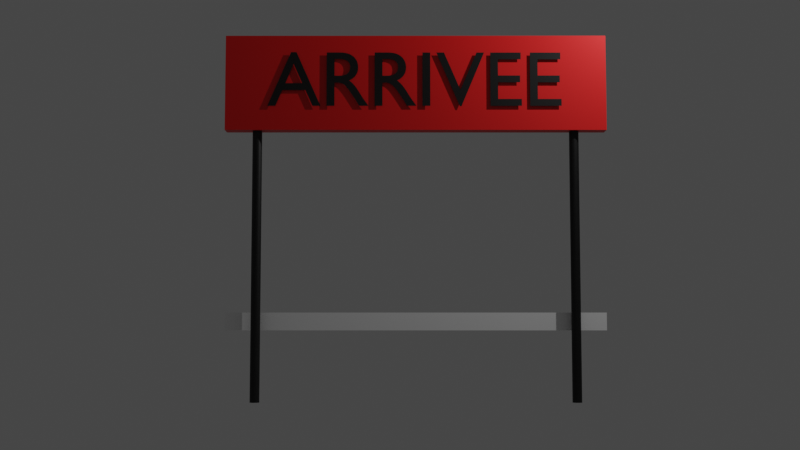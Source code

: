 # Source: banderole_arrivee.blend  (saved by Blender 2.82.7; exported with 4.5.12 LTS)
import bpy
from mathutils import Matrix  # noqa: F401  (used for matrix-valued properties, if any)

bpy.ops.wm.read_factory_settings(use_empty=True)
scene = bpy.context.scene
scene.name = 'Scene'

# ---- collections
col_collection = bpy.data.collections.new('Collection'); scene.collection.children.link(col_collection)

# ---- materials (node trees are filled in below, after node groups)
mat_material_003 = bpy.data.materials.new('Material.003')
mat_material_004 = bpy.data.materials.new('Material.004')
mat_material_005 = bpy.data.materials.new('Material.005')
mat_material_001 = bpy.data.materials.new('Material.001')
mat_material_007 = bpy.data.materials.new('Material.007')

# ---- material node trees
mat_material_003.use_nodes = True; mat_material_003.node_tree.nodes.clear()
_N = mat_material_003.node_tree.nodes; _L = mat_material_003.node_tree.links
n0 = _N.new('ShaderNodeOutputMaterial'); n0.name = 'Material Output'; n0.location = (300, 300)
n1 = _N.new('ShaderNodeBsdfPrincipled'); n1.name = 'Principled BSDF'; n1.location = (10, 300)
n1.distribution = 'GGX'
n1.subsurface_method = 'BURLEY'
n1.inputs[0].default_value = (0.002897, 0.002897, 0.002897, 1.0)
n1.inputs[3].default_value = 1.45
n1.inputs[27].default_value = (0.0, 0.0, 0.0, 1.0)
n1.inputs[28].default_value = 1.0
_L.new(n1.outputs[0], n0.inputs[0])
n0.is_active_output = True
mat_material_004.use_nodes = True; mat_material_004.node_tree.nodes.clear()
_N = mat_material_004.node_tree.nodes; _L = mat_material_004.node_tree.links
n0 = _N.new('ShaderNodeOutputMaterial'); n0.name = 'Material Output'; n0.location = (300, 300)
n1 = _N.new('ShaderNodeBsdfPrincipled'); n1.name = 'Principled BSDF'; n1.location = (10, 300)
n1.distribution = 'GGX'
n1.subsurface_method = 'BURLEY'
n1.inputs[0].default_value = (0.0, 0.0, 0.0, 1.0)
n1.inputs[3].default_value = 1.45
n1.inputs[27].default_value = (0.0, 0.0, 0.0, 1.0)
n1.inputs[28].default_value = 1.0
_L.new(n1.outputs[0], n0.inputs[0])
n0.is_active_output = True
mat_material_005.use_nodes = True; mat_material_005.node_tree.nodes.clear()
_N = mat_material_005.node_tree.nodes; _L = mat_material_005.node_tree.links
n0 = _N.new('ShaderNodeOutputMaterial'); n0.name = 'Material Output'; n0.location = (300, 300)
n1 = _N.new('ShaderNodeBsdfPrincipled'); n1.name = 'Principled BSDF'; n1.location = (10, 300)
n1.distribution = 'GGX'
n1.subsurface_method = 'BURLEY'
n1.inputs[0].default_value = (1.0, 1.0, 1.0, 1.0)
n1.inputs[3].default_value = 1.45
n1.inputs[27].default_value = (0.0, 0.0, 0.0, 1.0)
n1.inputs[28].default_value = 1.0
_L.new(n1.outputs[0], n0.inputs[0])
n0.is_active_output = True
mat_material_001.use_nodes = True; mat_material_001.node_tree.nodes.clear()
_N = mat_material_001.node_tree.nodes; _L = mat_material_001.node_tree.links
n0 = _N.new('ShaderNodeOutputMaterial'); n0.name = 'Material Output'; n0.location = (300, 300)
n1 = _N.new('ShaderNodeBsdfPrincipled'); n1.name = 'Principled BSDF'; n1.location = (10, 300)
n1.distribution = 'GGX'
n1.subsurface_method = 'BURLEY'
n1.inputs[0].default_value = (0.8, 0.003367, 0.003, 1.0)
n1.inputs[3].default_value = 1.45
n1.inputs[27].default_value = (0.0, 0.0, 0.0, 1.0)
n1.inputs[28].default_value = 1.0
_L.new(n1.outputs[0], n0.inputs[0])
n0.is_active_output = True
mat_material_007.use_nodes = True; mat_material_007.node_tree.nodes.clear()
_N = mat_material_007.node_tree.nodes; _L = mat_material_007.node_tree.links
n0 = _N.new('ShaderNodeOutputMaterial'); n0.name = 'Material Output'; n0.location = (300, 300)
n1 = _N.new('ShaderNodeBsdfPrincipled'); n1.name = 'Principled BSDF'; n1.location = (10, 300)
n1.distribution = 'GGX'
n1.subsurface_method = 'BURLEY'
n1.inputs[0].default_value = (1.0, 1.0, 1.0, 1.0)
n1.inputs[3].default_value = 1.45
n1.inputs[27].default_value = (0.0, 0.0, 0.0, 1.0)
n1.inputs[28].default_value = 1.0
_L.new(n1.outputs[0], n0.inputs[0])
n0.is_active_output = True

# ---- world
world_world = bpy.data.worlds.new('World'); scene.world = world_world
world_world.use_nodes = True; world_world.node_tree.nodes.clear()
_N = world_world.node_tree.nodes; _L = world_world.node_tree.links
n0 = _N.new('ShaderNodeOutputWorld'); n0.name = 'World Output'; n0.location = (300, 300)
n1 = _N.new('ShaderNodeBackground'); n1.name = 'Background'; n1.location = (10, 300)
n1.inputs[0].default_value = (0.05088, 0.05088, 0.05088, 1.0)
_L.new(n1.outputs[0], n0.inputs[0])
n0.is_active_output = True
world_world.color = (0.05088, 0.05088, 0.05088)
world_world.use_sun_shadow = False
world_world.sun_shadow_jitter_overblur = 0.0

# ---- cameras
cam_camera = bpy.data.cameras.new('Camera')
cam_camera.clip_end = 100.0
cam_camera.ortho_scale = 7.314

# ---- lights
light_light = bpy.data.lights.new('Light', 'POINT')
light_light.transmission_factor = 0.0
light_light.energy = 1e+04
light_light.shadow_soft_size = 0.1
light_light.shadow_maximum_resolution = 0.006
light_light.use_absolute_resolution = True

# ---- meshes
me_cylinder_001 = bpy.data.meshes.new('Cylinder.001')
me_cylinder_001.from_pydata([(0.0, 0.3, -5.0), (0.0, 0.3, 5.0), (0.05853, 0.2942, -5.0), (0.05853, 0.2942, 5.0), (0.1148, 0.2772, -5.0), (0.1148, 0.2772, 5.0), (0.1667, 0.2494, -5.0), (0.1667, 0.2494, 5.0), (0.2121, 0.2121, -5.0), (0.2121, 0.2121, 5.0), (0.2494, 0.1667, -5.0), (0.2494, 0.1667, 5.0), (0.2772, 0.1148, -5.0), (0.2772, 0.1148, 5.0), (0.2942, 0.05853, -5.0), (0.2942, 0.05853, 5.0), (0.3, 2.265e-08, -5.0), (0.3, 2.265e-08, 5.0), (0.2942, -0.05853, -5.0), (0.2942, -0.05853, 5.0), (0.2772, -0.1148, -5.0), (0.2772, -0.1148, 5.0), (0.2494, -0.1667, -5.0), (0.2494, -0.1667, 5.0), (0.2121, -0.2121, -5.0), (0.2121, -0.2121, 5.0), (0.1667, -0.2494, -5.0), (0.1667, -0.2494, 5.0), (0.1148, -0.2772, -5.0), (0.1148, -0.2772, 5.0), (0.05853, -0.2942, -5.0), (0.05853, -0.2942, 5.0), (-9.775e-08, -0.3, -5.0), (-9.775e-08, -0.3, 5.0), (-0.05853, -0.2942, -5.0), (-0.05853, -0.2942, 5.0), (-0.1148, -0.2772, -5.0), (-0.1148, -0.2772, 5.0), (-0.1667, -0.2494, -5.0), (-0.1667, -0.2494, 5.0), (-0.2121, -0.2121, -5.0), (-0.2121, -0.2121, 5.0), (-0.2494, -0.1667, -5.0), (-0.2494, -0.1667, 5.0), (-0.2772, -0.1148, -5.0), (-0.2772, -0.1148, 5.0), (-0.2942, -0.05853, -5.0), (-0.2942, -0.05853, 5.0), (-0.3, 2.897e-07, -5.0), (-0.3, 2.897e-07, 5.0), (-0.2942, 0.05853, -5.0), (-0.2942, 0.05853, 5.0), (-0.2772, 0.1148, -5.0), (-0.2772, 0.1148, 5.0), (-0.2494, 0.1667, -5.0), (-0.2494, 0.1667, 5.0), (-0.2121, 0.2121, -5.0), (-0.2121, 0.2121, 5.0), (-0.1667, 0.2494, -5.0), (-0.1667, 0.2494, 5.0), (-0.1148, 0.2772, -5.0), (-0.1148, 0.2772, 5.0), (-0.05853, 0.2942, -5.0), (-0.05853, 0.2942, 5.0), (0.0, -19.7, -5.0), (0.0, -19.7, 5.0), (0.05853, -19.71, -5.0), (0.05853, -19.71, 5.0), (0.1148, -19.72, -5.0), (0.1148, -19.72, 5.0), (0.1667, -19.75, -5.0), (0.1667, -19.75, 5.0), (0.2121, -19.79, -5.0), (0.2121, -19.79, 5.0), (0.2494, -19.83, -5.0), (0.2494, -19.83, 5.0), (0.2772, -19.89, -5.0), (0.2772, -19.89, 5.0), (0.2942, -19.94, -5.0), (0.2942, -19.94, 5.0), (0.3, -20.0, -5.0), (0.3, -20.0, 5.0), (0.2942, -20.06, -5.0), (0.2942, -20.06, 5.0), (0.2772, -20.11, -5.0), (0.2772, -20.11, 5.0), (0.2494, -20.17, -5.0), (0.2494, -20.17, 5.0), (0.2121, -20.21, -5.0), (0.2121, -20.21, 5.0), (0.1667, -20.25, -5.0), (0.1667, -20.25, 5.0), (0.1148, -20.28, -5.0), (0.1148, -20.28, 5.0), (0.05853, -20.29, -5.0), (0.05853, -20.29, 5.0), (-9.775e-08, -20.3, -5.0), (-9.775e-08, -20.3, 5.0), (-0.05853, -20.29, -5.0), (-0.05853, -20.29, 5.0), (-0.1148, -20.28, -5.0), (-0.1148, -20.28, 5.0), (-0.1667, -20.25, -5.0), (-0.1667, -20.25, 5.0), (-0.2121, -20.21, -5.0), (-0.2121, -20.21, 5.0), (-0.2494, -20.17, -5.0), (-0.2494, -20.17, 5.0), (-0.2772, -20.11, -5.0), (-0.2772, -20.11, 5.0), (-0.2942, -20.06, -5.0), (-0.2942, -20.06, 5.0), (-0.3, -20.0, -5.0), (-0.3, -20.0, 5.0), (-0.2942, -19.94, -5.0), (-0.2942, -19.94, 5.0), (-0.2772, -19.89, -5.0), (-0.2772, -19.89, 5.0), (-0.2494, -19.83, -5.0), (-0.2494, -19.83, 5.0), (-0.2121, -19.79, -5.0), (-0.2121, -19.79, 5.0), (-0.1667, -19.75, -5.0), (-0.1667, -19.75, 5.0), (-0.1148, -19.72, -5.0), (-0.1148, -19.72, 5.0), (-0.05853, -19.71, -5.0), (-0.05853, -19.71, 5.0), (0.5, -22.0, -2.778), (0.5, -22.0, -2.222), (0.5, 2.0, -2.778), (0.5, 2.0, -2.222), (0.5, -22.0, 6.504), (0.5, -22.0, 3.496), (0.5, 2.0, 6.504), (0.5, 2.0, 3.496), (-0.5, -22.0, 6.504), (-0.5, -22.0, 3.496), (-0.5, 2.0, 6.504), (-0.5, 2.0, 3.496), (0.6, -0.8675, 5.955), (0.6, -2.802, 5.955), (0.6, -2.802, 4.25), (0.6, -0.8225, 4.25), (0.6, -0.8225, 4.47), (0.6, -2.312, 4.47), (0.6, -2.312, 5.0), (0.6, -0.9175, 5.0), (0.6, -0.9175, 5.22), (0.6, -2.312, 5.22), (0.6, -2.312, 5.735), (0.6, -0.8675, 5.735), (0.6, -3.367, 5.955), (0.6, -5.302, 5.955), (0.6, -5.302, 4.25), (0.6, -3.322, 4.25), (0.6, -3.322, 4.47), (0.6, -4.812, 4.47), (0.6, -4.812, 5.0), (0.6, -3.417, 5.0), (0.6, -3.417, 5.22), (0.6, -4.812, 5.22), (0.6, -4.812, 5.735), (0.6, -3.367, 5.735), (0.6, -5.677, 5.955), (0.6, -6.162, 5.955), (0.6, -7.182, 4.757), (0.6, -8.207, 5.955), (0.6, -8.697, 5.955), (0.6, -7.222, 4.235), (0.6, -7.122, 4.235), (0.6, -9.077, 5.955), (0.6, -9.567, 5.955), (0.6, -9.567, 4.25), (0.6, -9.077, 4.25), (0.6, -12.58, 5.955), (0.6, -12.58, 4.25), (0.6, -12.09, 4.25), (0.6, -12.09, 4.99), (0.6, -11.89, 4.99), (0.6, -11.83, 4.989), (0.6, -11.76, 4.985), (0.6, -11.7, 4.978), (0.6, -11.64, 4.967), (0.6, -11.58, 4.95), (0.6, -11.51, 4.926), (0.6, -11.44, 4.896), (0.6, -11.36, 4.857), (0.6, -11.28, 4.809), (0.6, -11.19, 4.75), (0.6, -11.09, 4.681), (0.6, -10.98, 4.6), (0.6, -10.53, 4.25), (0.6, -9.948, 4.25), (0.6, -10.0, 4.289), (0.6, -10.05, 4.323), (0.6, -10.1, 4.355), (0.6, -10.14, 4.384), (0.6, -10.18, 4.41), (0.6, -10.21, 4.436), (0.6, -10.25, 4.46), (0.6, -10.28, 4.484), (0.6, -10.31, 4.508), (0.6, -10.34, 4.533), (0.6, -10.38, 4.559), (0.6, -10.41, 4.587), (0.6, -10.48, 4.639), (0.6, -10.54, 4.689), (0.6, -10.6, 4.737), (0.6, -10.66, 4.782), (0.6, -10.71, 4.824), (0.6, -10.77, 4.865), (0.6, -10.83, 4.903), (0.6, -10.9, 4.939), (0.6, -10.96, 4.973), (0.6, -11.03, 5.004), (0.6, -11.1, 5.033), (0.6, -11.17, 5.06), (0.6, -11.08, 5.08), (0.6, -11.0, 5.102), (0.6, -10.93, 5.128), (0.6, -10.86, 5.157), (0.6, -10.8, 5.188), (0.6, -10.75, 5.222), (0.6, -10.71, 5.258), (0.6, -10.67, 5.298), (0.6, -10.64, 5.339), (0.6, -10.62, 5.383), (0.6, -10.61, 5.429), (0.6, -10.6, 5.477), (0.6, -10.61, 5.549), (0.6, -10.64, 5.615), (0.6, -10.68, 5.677), (0.6, -10.74, 5.732), (0.6, -10.81, 5.783), (0.6, -10.9, 5.827), (0.6, -11.01, 5.865), (0.6, -11.13, 5.897), (0.6, -11.26, 5.922), (0.6, -11.4, 5.94), (0.6, -11.56, 5.951), (0.6, -11.72, 5.955), (0.6, -12.09, 5.745), (0.6, -11.78, 5.745), (0.6, -11.66, 5.743), (0.6, -11.56, 5.737), (0.6, -11.47, 5.727), (0.6, -11.39, 5.714), (0.6, -11.32, 5.697), (0.6, -11.27, 5.676), (0.6, -11.22, 5.652), (0.6, -11.18, 5.625), (0.6, -11.15, 5.595), (0.6, -11.13, 5.562), (0.6, -11.11, 5.526), (0.6, -11.11, 5.487), (0.6, -11.11, 5.452), (0.6, -11.12, 5.417), (0.6, -11.14, 5.384), (0.6, -11.16, 5.352), (0.6, -11.2, 5.323), (0.6, -11.24, 5.295), (0.6, -11.3, 5.271), (0.6, -11.37, 5.25), (0.6, -11.45, 5.233), (0.6, -11.55, 5.221), (0.6, -11.65, 5.213), (0.6, -11.78, 5.21), (0.6, -12.09, 5.21), (0.6, -15.6, 5.955), (0.6, -15.6, 4.25), (0.6, -15.11, 4.25), (0.6, -15.11, 4.99), (0.6, -14.91, 4.99), (0.6, -14.85, 4.989), (0.6, -14.78, 4.985), (0.6, -14.72, 4.978), (0.6, -14.66, 4.967), (0.6, -14.6, 4.95), (0.6, -14.53, 4.926), (0.6, -14.46, 4.896), (0.6, -14.38, 4.857), (0.6, -14.3, 4.809), (0.6, -14.21, 4.75), (0.6, -14.11, 4.681), (0.6, -14.0, 4.6), (0.6, -13.55, 4.25), (0.6, -12.97, 4.25), (0.6, -13.02, 4.289), (0.6, -13.07, 4.323), (0.6, -13.12, 4.355), (0.6, -13.16, 4.384), (0.6, -13.2, 4.41), (0.6, -13.23, 4.436), (0.6, -13.27, 4.46), (0.6, -13.3, 4.484), (0.6, -13.33, 4.508), (0.6, -13.36, 4.533), (0.6, -13.4, 4.559), (0.6, -13.43, 4.587), (0.6, -13.5, 4.639), (0.6, -13.56, 4.689), (0.6, -13.62, 4.737), (0.6, -13.68, 4.782), (0.6, -13.73, 4.824), (0.6, -13.79, 4.865), (0.6, -13.85, 4.903), (0.6, -13.92, 4.939), (0.6, -13.98, 4.973), (0.6, -14.05, 5.004), (0.6, -14.12, 5.033), (0.6, -14.19, 5.06), (0.6, -14.1, 5.08), (0.6, -14.02, 5.102), (0.6, -13.95, 5.128), (0.6, -13.88, 5.157), (0.6, -13.82, 5.188), (0.6, -13.77, 5.222), (0.6, -13.73, 5.258), (0.6, -13.69, 5.298), (0.6, -13.66, 5.339), (0.6, -13.64, 5.383), (0.6, -13.63, 5.429), (0.6, -13.62, 5.477), (0.6, -13.63, 5.549), (0.6, -13.66, 5.615), (0.6, -13.7, 5.677), (0.6, -13.76, 5.732), (0.6, -13.83, 5.783), (0.6, -13.92, 5.827), (0.6, -14.03, 5.865), (0.6, -14.15, 5.897), (0.6, -14.28, 5.922), (0.6, -14.42, 5.94), (0.6, -14.58, 5.951), (0.6, -14.74, 5.955), (0.6, -15.11, 5.745), (0.6, -14.8, 5.745), (0.6, -14.68, 5.743), (0.6, -14.58, 5.737), (0.6, -14.49, 5.727), (0.6, -14.41, 5.714), (0.6, -14.34, 5.697), (0.6, -14.29, 5.676), (0.6, -14.24, 5.652), (0.6, -14.2, 5.625), (0.6, -14.17, 5.595), (0.6, -14.15, 5.562), (0.6, -14.13, 5.526), (0.6, -14.13, 5.487), (0.6, -14.13, 5.452), (0.6, -14.14, 5.417), (0.6, -14.16, 5.384), (0.6, -14.18, 5.352), (0.6, -14.22, 5.323), (0.6, -14.26, 5.295), (0.6, -14.32, 5.271), (0.6, -14.39, 5.25), (0.6, -14.47, 5.233), (0.6, -14.57, 5.221), (0.6, -14.67, 5.213), (0.6, -14.8, 5.21), (0.6, -15.11, 5.21), (0.6, -17.51, 5.965), (0.6, -17.86, 5.965), (0.6, -19.32, 4.25), (0.6, -18.82, 4.25), (0.6, -18.39, 4.753), (0.6, -16.94, 4.753), (0.6, -16.49, 4.25), (0.6, -15.99, 4.25), (0.6, -17.69, 5.59), (0.6, -17.14, 4.972), (0.6, -18.2, 4.972), (-0.6, -19.13, 5.955), (-0.6, -17.2, 5.955), (-0.6, -17.2, 4.25), (-0.6, -19.18, 4.25), (-0.6, -19.18, 4.47), (-0.6, -17.69, 4.47), (-0.6, -17.69, 5.0), (-0.6, -19.08, 5.0), (-0.6, -19.08, 5.22), (-0.6, -17.69, 5.22), (-0.6, -17.69, 5.735), (-0.6, -19.13, 5.735), (-0.6, -16.63, 5.955), (-0.6, -14.7, 5.955), (-0.6, -14.7, 4.25), (-0.6, -16.68, 4.25), (-0.6, -16.68, 4.47), (-0.6, -15.19, 4.47), (-0.6, -15.19, 5.0), (-0.6, -16.58, 5.0), (-0.6, -16.58, 5.22), (-0.6, -15.19, 5.22), (-0.6, -15.19, 5.735), (-0.6, -16.63, 5.735), (-0.6, -14.32, 5.955), (-0.6, -13.84, 5.955), (-0.6, -12.82, 4.758), (-0.6, -11.79, 5.955), (-0.6, -11.3, 5.955), (-0.6, -12.78, 4.235), (-0.6, -12.88, 4.235), (-0.6, -10.92, 5.955), (-0.6, -10.43, 5.955), (-0.6, -10.43, 4.25), (-0.6, -10.92, 4.25), (-0.6, -7.418, 5.955), (-0.6, -7.418, 4.25), (-0.6, -7.908, 4.25), (-0.6, -7.908, 4.99), (-0.6, -8.113, 4.99), (-0.6, -8.174, 4.989), (-0.6, -8.235, 4.985), (-0.6, -8.296, 4.978), (-0.6, -8.358, 4.967), (-0.6, -8.423, 4.95), (-0.6, -8.49, 4.926), (-0.6, -8.562, 4.896), (-0.6, -8.638, 4.857), (-0.6, -8.721, 4.809), (-0.6, -8.812, 4.75), (-0.6, -8.91, 4.681), (-0.6, -9.017, 4.6), (-0.6, -9.467, 4.25), (-0.6, -10.05, 4.25), (-0.6, -9.997, 4.289), (-0.6, -9.947, 4.323), (-0.6, -9.901, 4.355), (-0.6, -9.86, 4.384), (-0.6, -9.822, 4.41), (-0.6, -9.786, 4.436), (-0.6, -9.753, 4.46), (-0.6, -9.72, 4.484), (-0.6, -9.688, 4.508), (-0.6, -9.656, 4.533), (-0.6, -9.623, 4.559), (-0.6, -9.587, 4.588), (-0.6, -9.524, 4.639), (-0.6, -9.462, 4.689), (-0.6, -9.403, 4.737), (-0.6, -9.344, 4.782), (-0.6, -9.285, 4.824), (-0.6, -9.226, 4.865), (-0.6, -9.166, 4.903), (-0.6, -9.105, 4.939), (-0.6, -9.04, 4.973), (-0.6, -8.973, 5.004), (-0.6, -8.903, 5.033), (-0.6, -8.828, 5.06), (-0.6, -8.915, 5.08), (-0.6, -8.996, 5.102), (-0.6, -9.071, 5.128), (-0.6, -9.137, 5.157), (-0.6, -9.197, 5.188), (-0.6, -9.249, 5.222), (-0.6, -9.294, 5.258), (-0.6, -9.331, 5.298), (-0.6, -9.36, 5.339), (-0.6, -9.381, 5.383), (-0.6, -9.393, 5.429), (-0.6, -9.398, 5.477), (-0.6, -9.389, 5.549), (-0.6, -9.362, 5.615), (-0.6, -9.32, 5.677), (-0.6, -9.26, 5.732), (-0.6, -9.186, 5.783), (-0.6, -9.096, 5.827), (-0.6, -8.992, 5.865), (-0.6, -8.875, 5.897), (-0.6, -8.744, 5.922), (-0.6, -8.6, 5.94), (-0.6, -8.444, 5.951), (-0.6, -8.278, 5.955), (-0.6, -7.908, 5.745), (-0.6, -8.222, 5.745), (-0.6, -8.335, 5.743), (-0.6, -8.437, 5.737), (-0.6, -8.527, 5.727), (-0.6, -8.606, 5.714), (-0.6, -8.675, 5.697), (-0.6, -8.734, 5.676), (-0.6, -8.783, 5.652), (-0.6, -8.822, 5.625), (-0.6, -8.852, 5.595), (-0.6, -8.874, 5.562), (-0.6, -8.887, 5.526), (-0.6, -8.892, 5.488), (-0.6, -8.89, 5.452), (-0.6, -8.881, 5.417), (-0.6, -8.864, 5.384), (-0.6, -8.838, 5.352), (-0.6, -8.802, 5.323), (-0.6, -8.756, 5.295), (-0.6, -8.699, 5.271), (-0.6, -8.631, 5.25), (-0.6, -8.549, 5.233), (-0.6, -8.455, 5.221), (-0.6, -8.346, 5.213), (-0.6, -8.222, 5.21), (-0.6, -7.908, 5.21), (-0.6, -4.397, 5.955), (-0.6, -4.397, 4.25), (-0.6, -4.887, 4.25), (-0.6, -4.887, 4.99), (-0.6, -5.092, 4.99), (-0.6, -5.154, 4.989), (-0.6, -5.215, 4.985), (-0.6, -5.276, 4.978), (-0.6, -5.338, 4.967), (-0.6, -5.403, 4.95), (-0.6, -5.47, 4.926), (-0.6, -5.542, 4.896), (-0.6, -5.618, 4.857), (-0.6, -5.701, 4.809), (-0.6, -5.792, 4.75), (-0.6, -5.89, 4.681), (-0.6, -5.997, 4.6), (-0.6, -6.447, 4.25), (-0.6, -7.032, 4.25), (-0.6, -6.977, 4.289), (-0.6, -6.927, 4.323), (-0.6, -6.881, 4.355), (-0.6, -6.84, 4.384), (-0.6, -6.802, 4.41), (-0.6, -6.766, 4.436), (-0.6, -6.733, 4.46), (-0.6, -6.7, 4.484), (-0.6, -6.668, 4.508), (-0.6, -6.636, 4.533), (-0.6, -6.603, 4.559), (-0.6, -6.567, 4.588), (-0.6, -6.504, 4.639), (-0.6, -6.442, 4.689), (-0.6, -6.383, 4.737), (-0.6, -6.324, 4.782), (-0.6, -6.265, 4.824), (-0.6, -6.206, 4.865), (-0.6, -6.146, 4.903), (-0.6, -6.085, 4.939), (-0.6, -6.02, 4.973), (-0.6, -5.953, 5.004), (-0.6, -5.883, 5.033), (-0.6, -5.807, 5.06), (-0.6, -5.895, 5.08), (-0.6, -5.976, 5.102), (-0.6, -6.051, 5.128), (-0.6, -6.117, 5.157), (-0.6, -6.177, 5.188), (-0.6, -6.229, 5.222), (-0.6, -6.274, 5.258), (-0.6, -6.311, 5.298), (-0.6, -6.34, 5.339), (-0.6, -6.361, 5.383), (-0.6, -6.373, 5.429), (-0.6, -6.377, 5.477), (-0.6, -6.369, 5.549), (-0.6, -6.342, 5.615), (-0.6, -6.3, 5.677), (-0.6, -6.24, 5.732), (-0.6, -6.166, 5.783), (-0.6, -6.076, 5.827), (-0.6, -5.972, 5.865), (-0.6, -5.855, 5.897), (-0.6, -5.724, 5.922), (-0.6, -5.58, 5.94), (-0.6, -5.424, 5.951), (-0.6, -5.257, 5.955), (-0.6, -4.887, 5.745), (-0.6, -5.202, 5.745), (-0.6, -5.315, 5.743), (-0.6, -5.417, 5.737), (-0.6, -5.507, 5.727), (-0.6, -5.586, 5.714), (-0.6, -5.655, 5.697), (-0.6, -5.714, 5.676), (-0.6, -5.763, 5.652), (-0.6, -5.802, 5.625), (-0.6, -5.832, 5.595), (-0.6, -5.854, 5.562), (-0.6, -5.867, 5.526), (-0.6, -5.872, 5.488), (-0.6, -5.87, 5.452), (-0.6, -5.861, 5.417), (-0.6, -5.844, 5.384), (-0.6, -5.818, 5.352), (-0.6, -5.782, 5.323), (-0.6, -5.736, 5.295), (-0.6, -5.679, 5.271), (-0.6, -5.611, 5.25), (-0.6, -5.529, 5.233), (-0.6, -5.435, 5.221), (-0.6, -5.326, 5.213), (-0.6, -5.202, 5.21), (-0.6, -4.887, 5.21), (-0.6, -2.487, 5.965), (-0.6, -2.142, 5.965), (-0.6, -0.6775, 4.25), (-0.6, -1.177, 4.25), (-0.6, -1.607, 4.753), (-0.6, -3.057, 4.753), (-0.6, -3.512, 4.25), (-0.6, -4.012, 4.25), (-0.6, -2.307, 5.59), (-0.6, -2.857, 4.972), (-0.6, -1.797, 4.972)], [], [(0, 1, 3, 2), (2, 3, 5, 4), (4, 5, 7, 6), (6, 7, 9, 8), (8, 9, 11, 10), (10, 11, 13, 12), (12, 13, 15, 14), (14, 15, 17, 16), (16, 17, 19, 18), (18, 19, 21, 20), (20, 21, 23, 22), (22, 23, 25, 24), (24, 25, 27, 26), (26, 27, 29, 28), (28, 29, 31, 30), (30, 31, 33, 32), (32, 33, 35, 34), (34, 35, 37, 36), (36, 37, 39, 38), (38, 39, 41, 40), (40, 41, 43, 42), (42, 43, 45, 44), (44, 45, 47, 46), (46, 47, 49, 48), (48, 49, 51, 50), (50, 51, 53, 52), (52, 53, 55, 54), (54, 55, 57, 56), (56, 57, 59, 58), (58, 59, 61, 60), (3, 1, 63, 61, 59, 57, 55, 53, 51, 49, 47, 45, 43, 41, 39, 37, 35, 33, 31, 29, 27, 25, 23, 21, 19, 17, 15, 13, 11, 9, 7, 5), (60, 61, 63, 62), (62, 63, 1, 0), (0, 2, 4, 6, 8, 10, 12, 14, 16, 18, 20, 22, 24, 26, 28, 30, 32, 34, 36, 38, 40, 42, 44, 46, 48, 50, 52, 54, 56, 58, 60, 62), (64, 65, 67, 66), (66, 67, 69, 68), (68, 69, 71, 70), (70, 71, 73, 72), (72, 73, 75, 74), (74, 75, 77, 76), (76, 77, 79, 78), (78, 79, 81, 80), (80, 81, 83, 82), (82, 83, 85, 84), (84, 85, 87, 86), (86, 87, 89, 88), (88, 89, 91, 90), (90, 91, 93, 92), (92, 93, 95, 94), (94, 95, 97, 96), (96, 97, 99, 98), (98, 99, 101, 100), (100, 101, 103, 102), (102, 103, 105, 104), (104, 105, 107, 106), (106, 107, 109, 108), (108, 109, 111, 110), (110, 111, 113, 112), (112, 113, 115, 114), (114, 115, 117, 116), (116, 117, 119, 118), (118, 119, 121, 120), (120, 121, 123, 122), (122, 123, 125, 124), (67, 65, 127, 125, 123, 121, 119, 117, 115, 113, 111, 109, 107, 105, 103, 101, 99, 97, 95, 93, 91, 89, 87, 85, 83, 81, 79, 77, 75, 73, 71, 69), (124, 125, 127, 126), (126, 127, 65, 64), (64, 66, 68, 70, 72, 74, 76, 78, 80, 82, 84, 86, 88, 90, 92, 94, 96, 98, 100, 102, 104, 106, 108, 110, 112, 114, 116, 118, 120, 122, 124, 126), (128, 129, 131, 130), (132, 134, 135, 133), (136, 137, 139, 138), (133, 135, 139, 137), (134, 132, 136, 138), (135, 134, 138, 139), (132, 133, 137, 136), (142, 150, 141), (150, 140, 141), (150, 151, 140), (142, 149, 150), (142, 146, 149), (146, 148, 149), (146, 147, 148), (142, 145, 146), (142, 144, 145), (142, 143, 144), (154, 162, 153), (162, 152, 153), (162, 163, 152), (154, 161, 162), (154, 158, 161), (158, 160, 161), (158, 159, 160), (154, 157, 158), (154, 156, 157), (154, 155, 156), (169, 167, 168), (169, 166, 167), (166, 164, 165), (166, 170, 164), (169, 170, 166), (173, 171, 172), (173, 174, 171), (176, 242, 175), (242, 241, 175), (242, 240, 241), (242, 239, 240), (242, 238, 239), (242, 237, 238), (242, 236, 237), (242, 235, 236), (242, 234, 235), (242, 243, 234), (243, 233, 234), (176, 268, 242), (244, 233, 243), (245, 233, 244), (246, 233, 245), (246, 232, 233), (247, 232, 246), (248, 232, 247), (249, 232, 248), (249, 231, 232), (250, 231, 249), (251, 231, 250), (252, 231, 251), (252, 230, 231), (253, 230, 252), (254, 230, 253), (254, 229, 230), (255, 229, 254), (256, 229, 255), (256, 228, 229), (257, 228, 256), (257, 227, 228), (258, 227, 257), (259, 227, 258), (259, 226, 227), (260, 226, 259), (260, 225, 226), (261, 225, 260), (261, 224, 225), (262, 224, 261), (263, 224, 262), (263, 223, 224), (264, 223, 263), (265, 223, 264), (265, 222, 223), (266, 222, 265), (267, 222, 266), (176, 178, 268), (178, 267, 268), (178, 222, 267), (178, 221, 222), (178, 220, 221), (178, 219, 220), (178, 218, 219), (178, 217, 218), (178, 216, 217), (178, 215, 216), (178, 179, 215), (179, 180, 215), (180, 214, 215), (176, 177, 178), (181, 214, 180), (182, 214, 181), (183, 214, 182), (183, 213, 214), (184, 213, 183), (185, 213, 184), (185, 212, 213), (186, 212, 185), (186, 211, 212), (187, 211, 186), (187, 210, 211), (188, 210, 187), (188, 209, 210), (189, 209, 188), (189, 208, 209), (190, 208, 189), (190, 207, 208), (190, 206, 207), (191, 206, 190), (191, 205, 206), (192, 205, 191), (192, 204, 205), (192, 203, 204), (192, 202, 203), (192, 201, 202), (192, 200, 201), (192, 199, 200), (192, 198, 199), (192, 197, 198), (192, 196, 197), (192, 195, 196), (192, 194, 195), (192, 193, 194), (270, 336, 269), (336, 335, 269), (336, 334, 335), (336, 333, 334), (336, 332, 333), (336, 331, 332), (336, 330, 331), (336, 329, 330), (336, 328, 329), (336, 337, 328), (337, 327, 328), (270, 362, 336), (338, 327, 337), (339, 327, 338), (340, 327, 339), (340, 326, 327), (341, 326, 340), (342, 326, 341), (343, 326, 342), (343, 325, 326), (344, 325, 343), (345, 325, 344), (346, 325, 345), (346, 324, 325), (347, 324, 346), (348, 324, 347), (348, 323, 324), (349, 323, 348), (350, 323, 349), (350, 322, 323), (351, 322, 350), (351, 321, 322), (352, 321, 351), (353, 321, 352), (353, 320, 321), (354, 320, 353), (354, 319, 320), (355, 319, 354), (355, 318, 319), (356, 318, 355), (357, 318, 356), (357, 317, 318), (358, 317, 357), (359, 317, 358), (359, 316, 317), (360, 316, 359), (361, 316, 360), (270, 272, 362), (272, 361, 362), (272, 316, 361), (272, 315, 316), (272, 314, 315), (272, 313, 314), (272, 312, 313), (272, 311, 312), (272, 310, 311), (272, 309, 310), (272, 273, 309), (273, 274, 309), (274, 308, 309), (270, 271, 272), (275, 308, 274), (276, 308, 275), (277, 308, 276), (277, 307, 308), (278, 307, 277), (279, 307, 278), (279, 306, 307), (280, 306, 279), (280, 305, 306), (281, 305, 280), (281, 304, 305), (282, 304, 281), (282, 303, 304), (283, 303, 282), (283, 302, 303), (284, 302, 283), (284, 301, 302), (284, 300, 301), (285, 300, 284), (285, 299, 300), (286, 299, 285), (286, 298, 299), (286, 297, 298), (286, 296, 297), (286, 295, 296), (286, 294, 295), (286, 293, 294), (286, 292, 293), (286, 291, 292), (286, 290, 291), (286, 289, 290), (286, 288, 289), (286, 287, 288), (365, 363, 364), (365, 371, 363), (371, 370, 363), (365, 373, 371), (372, 370, 371), (365, 367, 373), (367, 372, 373), (367, 368, 372), (368, 370, 372), (365, 366, 367), (369, 370, 368), (376, 384, 375), (384, 374, 375), (384, 385, 374), (376, 383, 384), (376, 380, 383), (380, 382, 383), (380, 381, 382), (376, 379, 380), (376, 378, 379), (376, 377, 378), (388, 396, 387), (396, 386, 387), (396, 397, 386), (388, 395, 396), (388, 392, 395), (392, 394, 395), (392, 393, 394), (388, 391, 392), (388, 390, 391), (388, 389, 390), (403, 401, 402), (403, 400, 401), (400, 398, 399), (400, 404, 398), (403, 404, 400), (407, 405, 406), (407, 408, 405), (410, 476, 409), (476, 475, 409), (476, 474, 475), (476, 473, 474), (476, 472, 473), (476, 471, 472), (476, 470, 471), (476, 469, 470), (476, 468, 469), (476, 477, 468), (477, 467, 468), (410, 502, 476), (478, 467, 477), (479, 467, 478), (480, 467, 479), (480, 466, 467), (481, 466, 480), (482, 466, 481), (483, 466, 482), (483, 465, 466), (484, 465, 483), (485, 465, 484), (486, 465, 485), (486, 464, 465), (487, 464, 486), (488, 464, 487), (488, 463, 464), (489, 463, 488), (490, 463, 489), (490, 462, 463), (491, 462, 490), (491, 461, 462), (492, 461, 491), (493, 461, 492), (493, 460, 461), (494, 460, 493), (494, 459, 460), (495, 459, 494), (495, 458, 459), (496, 458, 495), (497, 458, 496), (497, 457, 458), (498, 457, 497), (499, 457, 498), (499, 456, 457), (500, 456, 499), (501, 456, 500), (410, 412, 502), (412, 501, 502), (412, 456, 501), (412, 455, 456), (412, 454, 455), (412, 453, 454), (412, 452, 453), (412, 451, 452), (412, 450, 451), (412, 449, 450), (412, 413, 449), (413, 414, 449), (414, 448, 449), (410, 411, 412), (415, 448, 414), (416, 448, 415), (417, 448, 416), (417, 447, 448), (418, 447, 417), (419, 447, 418), (419, 446, 447), (420, 446, 419), (420, 445, 446), (421, 445, 420), (421, 444, 445), (422, 444, 421), (422, 443, 444), (423, 443, 422), (423, 442, 443), (424, 442, 423), (424, 441, 442), (424, 440, 441), (425, 440, 424), (425, 439, 440), (426, 439, 425), (426, 438, 439), (426, 437, 438), (426, 436, 437), (426, 435, 436), (426, 434, 435), (426, 433, 434), (426, 432, 433), (426, 431, 432), (426, 430, 431), (426, 429, 430), (426, 428, 429), (426, 427, 428), (504, 570, 503), (570, 569, 503), (570, 568, 569), (570, 567, 568), (570, 566, 567), (570, 565, 566), (570, 564, 565), (570, 563, 564), (570, 562, 563), (570, 571, 562), (571, 561, 562), (504, 596, 570), (572, 561, 571), (573, 561, 572), (574, 561, 573), (574, 560, 561), (575, 560, 574), (576, 560, 575), (577, 560, 576), (577, 559, 560), (578, 559, 577), (579, 559, 578), (580, 559, 579), (580, 558, 559), (581, 558, 580), (582, 558, 581), (582, 557, 558), (583, 557, 582), (584, 557, 583), (584, 556, 557), (585, 556, 584), (585, 555, 556), (586, 555, 585), (587, 555, 586), (587, 554, 555), (588, 554, 587), (588, 553, 554), (589, 553, 588), (589, 552, 553), (590, 552, 589), (591, 552, 590), (591, 551, 552), (592, 551, 591), (593, 551, 592), (593, 550, 551), (594, 550, 593), (595, 550, 594), (504, 506, 596), (506, 595, 596), (506, 550, 595), (506, 549, 550), (506, 548, 549), (506, 547, 548), (506, 546, 547), (506, 545, 546), (506, 544, 545), (506, 543, 544), (506, 507, 543), (507, 508, 543), (508, 542, 543), (504, 505, 506), (509, 542, 508), (510, 542, 509), (511, 542, 510), (511, 541, 542), (512, 541, 511), (513, 541, 512), (513, 540, 541), (514, 540, 513), (514, 539, 540), (515, 539, 514), (515, 538, 539), (516, 538, 515), (516, 537, 538), (517, 537, 516), (517, 536, 537), (518, 536, 517), (518, 535, 536), (518, 534, 535), (519, 534, 518), (519, 533, 534), (520, 533, 519), (520, 532, 533), (520, 531, 532), (520, 530, 531), (520, 529, 530), (520, 528, 529), (520, 527, 528), (520, 526, 527), (520, 525, 526), (520, 524, 525), (520, 523, 524), (520, 522, 523), (520, 521, 522), (599, 597, 598), (599, 605, 597), (605, 604, 597), (599, 607, 605), (606, 604, 605), (599, 601, 607), (601, 606, 607), (601, 602, 606), (602, 604, 606), (599, 600, 601), (603, 604, 602)])
me_cylinder_001.polygons.foreach_set('material_index', [0, 0, 0, 0, 0, 0, 0, 0, 0, 0, 0, 0, 0, 0, 0, 0, 0, 0, 0, 0, 0, 0, 0, 0, 0, 0, 0, 0, 0, 0, 0, 0, 0, 0, 1, 1, 1, 1, 1, 1, 1, 1, 1, 1, 1, 1, 1, 1, 1, 1, 1, 1, 1, 1, 1, 1, 1, 1, 1, 1, 1, 1, 1, 1, 1, 1, 1, 1, 2, 3, 3, 3, 3, 3, 3, 4, 4, 4, 4, 4, 4, 4, 4, 4, 4, 4, 4, 4, 4, 4, 4, 4, 4, 4, 4, 4, 4, 4, 4, 4, 4, 4, 4, 4, 4, 4, 4, 4, 4, 4, 4, 4, 4, 4, 4, 4, 4, 4, 4, 4, 4, 4, 4, 4, 4, 4, 4, 4, 4, 4, 4, 4, 4, 4, 4, 4, 4, 4, 4, 4, 4, 4, 4, 4, 4, 4, 4, 4, 4, 4, 4, 4, 4, 4, 4, 4, 4, 4, 4, 4, 4, 4, 4, 4, 4, 4, 4, 4, 4, 4, 4, 4, 4, 4, 4, 4, 4, 4, 4, 4, 4, 4, 4, 4, 4, 4, 4, 4, 4, 4, 4, 4, 4, 4, 4, 4, 4, 4, 4, 4, 4, 4, 4, 4, 4, 4, 4, 4, 4, 4, 4, 4, 4, 4, 4, 4, 4, 4, 4, 4, 4, 4, 4, 4, 4, 4, 4, 4, 4, 4, 4, 4, 4, 4, 4, 4, 4, 4, 4, 4, 4, 4, 4, 4, 4, 4, 4, 4, 4, 4, 4, 4, 4, 4, 4, 4, 4, 4, 4, 4, 4, 4, 4, 4, 4, 4, 4, 4, 4, 4, 4, 4, 4, 4, 4, 4, 4, 4, 4, 4, 4, 4, 4, 4, 4, 4, 4, 4, 4, 4, 4, 4, 4, 4, 4, 4, 4, 4, 4, 4, 4, 0, 0, 0, 0, 0, 0, 0, 0, 0, 0, 0, 0, 0, 0, 0, 0, 0, 0, 0, 0, 0, 0, 0, 0, 0, 0, 0, 0, 0, 0, 0, 0, 0, 0, 0, 0, 0, 0, 0, 0, 0, 0, 0, 0, 0, 0, 0, 0, 0, 0, 0, 0, 0, 0, 0, 0, 0, 0, 0, 0, 0, 0, 0, 0, 0, 0, 0, 0, 0, 0, 0, 0, 0, 0, 0, 0, 0, 0, 0, 0, 0, 0, 0, 0, 0, 0, 0, 0, 0, 0, 0, 0, 0, 0, 0, 0, 0, 0, 0, 0, 0, 0, 0, 0, 0, 0, 0, 0, 0, 0, 0, 0, 0, 0, 0, 0, 0, 0, 0, 0, 0, 0, 0, 0, 0, 0, 0, 0, 0, 0, 0, 0, 0, 0, 0, 0, 0, 0, 0, 0, 0, 0, 0, 0, 0, 0, 0, 0, 0, 0, 0, 0, 0, 0, 0, 0, 0, 0, 0, 0, 0, 0, 0, 0, 0, 0, 0, 0, 0, 0, 0, 0, 0, 0, 0, 0, 0, 0, 0, 0, 0, 0, 0, 0, 0, 0, 0, 0, 0, 0, 0, 0, 0, 0, 0, 0, 0, 0, 0, 0, 0, 0, 0, 0, 0, 0, 0, 0, 0, 0, 0, 0, 0, 0, 0, 0, 0, 0, 0, 0, 0, 0, 0, 0, 0, 0])
_uv = me_cylinder_001.uv_layers.new(name='UVMap')
_uv.uv.foreach_set('vector', [1.0, 0.5, 1.0, 1.0, 0.9688, 1.0, 0.9688, 0.5, 0.9688, 0.5, 0.9688, 1.0, 0.9375, 1.0, 0.9375, 0.5, 0.9375, 0.5, 0.9375, 1.0, 0.9062, 1.0, 0.9062, 0.5, 0.9062, 0.5, 0.9062, 1.0, 0.875, 1.0, 0.875, 0.5, 0.875, 0.5, 0.875, 1.0, 0.8438, 1.0, 0.8438, 0.5, 0.8438, 0.5, 0.8438, 1.0, 0.8125, 1.0, 0.8125, 0.5, 0.8125, 0.5, 0.8125, 1.0, 0.7812, 1.0, 0.7812, 0.5, 0.7812, 0.5, 0.7812, 1.0, 0.75, 1.0, 0.75, 0.5, 0.75, 0.5, 0.75, 1.0, 0.7188, 1.0, 0.7188, 0.5, 0.7188, 0.5, 0.7188, 1.0, 0.6875, 1.0, 0.6875, 0.5, 0.6875, 0.5, 0.6875, 1.0, 0.6562, 1.0, 0.6562, 0.5, 0.6562, 0.5, 0.6562, 1.0, 0.625, 1.0, 0.625, 0.5, 0.625, 0.5, 0.625, 1.0, 0.5938, 1.0, 0.5938, 0.5, 0.5938, 0.5, 0.5938, 1.0, 0.5625, 1.0, 0.5625, 0.5, 0.5625, 0.5, 0.5625, 1.0, 0.5312, 1.0, 0.5312, 0.5, 0.5312, 0.5, 0.5312, 1.0, 0.5, 1.0, 0.5, 0.5, 0.5, 0.5, 0.5, 1.0, 0.4688, 1.0, 0.4688, 0.5, 0.4688, 0.5, 0.4688, 1.0, 0.4375, 1.0, 0.4375, 0.5, 0.4375, 0.5, 0.4375, 1.0, 0.4062, 1.0, 0.4062, 0.5, 0.4062, 0.5, 0.4062, 1.0, 0.375, 1.0, 0.375, 0.5, 0.375, 0.5, 0.375, 1.0, 0.3438, 1.0, 0.3438, 0.5, 0.3438, 0.5, 0.3438, 1.0, 0.3125, 1.0, 0.3125, 0.5, 0.3125, 0.5, 0.3125, 1.0, 0.2812, 1.0, 0.2812, 0.5, 0.2812, 0.5, 0.2812, 1.0, 0.25, 1.0, 0.25, 0.5, 0.25, 0.5, 0.25, 1.0, 0.2188, 1.0, 0.2188, 0.5, 0.2188, 0.5, 0.2188, 1.0, 0.1875, 1.0, 0.1875, 0.5, 0.1875, 0.5, 0.1875, 1.0, 0.1562, 1.0, 0.1562, 0.5, 0.1562, 0.5, 0.1562, 1.0, 0.125, 1.0, 0.125, 0.5, 0.125, 0.5, 0.125, 1.0, 0.09375, 1.0, 0.09375, 0.5, 0.09375, 0.5, 0.09375, 1.0, 0.0625, 1.0, 0.0625, 0.5, 0.2968, 0.4854, 0.25, 0.49, 0.2032, 0.4854, 0.1582, 0.4717, 0.1167, 0.4496, 0.08029, 0.4197, 0.05045, 0.3833, 0.02827, 0.3418, 0.01461, 0.2968, 0.01, 0.25, 0.01461, 0.2032, 0.02827, 0.1582, 0.05045, 0.1167, 0.08029, 0.08029, 0.1167, 0.05045, 0.1582, 0.02827, 0.2032, 0.01461, 0.25, 0.01, 0.2968, 0.01461, 0.3418, 0.02827, 0.3833, 0.05045, 0.4197, 0.08029, 0.4496, 0.1167, 0.4717, 0.1582, 0.4854, 0.2032, 0.49, 0.25, 0.4854, 0.2968, 0.4717, 0.3418, 0.4496, 0.3833, 0.4197, 0.4197, 0.3833, 0.4496, 0.3418, 0.4717, 0.0625, 0.5, 0.0625, 1.0, 0.03125, 1.0, 0.03125, 0.5, 0.03125, 0.5, 0.03125, 1.0, 0.0, 1.0, 0.0, 0.5, 0.75, 0.49, 0.7968, 0.4854, 0.8418, 0.4717, 0.8833, 0.4496, 0.9197, 0.4197, 0.9496, 0.3833, 0.9717, 0.3418, 0.9854, 0.2968, 0.99, 0.25, 0.9854, 0.2032, 0.9717, 0.1582, 0.9496, 0.1167, 0.9197, 0.08029, 0.8833, 0.05045, 0.8418, 0.02827, 0.7968, 0.01461, 0.75, 0.01, 0.7032, 0.01461, 0.6582, 0.02827, 0.6167, 0.05045, 0.5803, 0.08029, 0.5504, 0.1167, 0.5283, 0.1582, 0.5146, 0.2032, 0.51, 0.25, 0.5146, 0.2968, 0.5283, 0.3418, 0.5504, 0.3833, 0.5803, 0.4197, 0.6167, 0.4496, 0.6582, 0.4717, 0.7032, 0.4854, 1.0, 0.5, 1.0, 1.0, 0.9688, 1.0, 0.9688, 0.5, 0.9688, 0.5, 0.9688, 1.0, 0.9375, 1.0, 0.9375, 0.5, 0.9375, 0.5, 0.9375, 1.0, 0.9062, 1.0, 0.9062, 0.5, 0.9062, 0.5, 0.9062, 1.0, 0.875, 1.0, 0.875, 0.5, 0.875, 0.5, 0.875, 1.0, 0.8438, 1.0, 0.8438, 0.5, 0.8438, 0.5, 0.8438, 1.0, 0.8125, 1.0, 0.8125, 0.5, 0.8125, 0.5, 0.8125, 1.0, 0.7812, 1.0, 0.7812, 0.5, 0.7812, 0.5, 0.7812, 1.0, 0.75, 1.0, 0.75, 0.5, 0.75, 0.5, 0.75, 1.0, 0.7188, 1.0, 0.7188, 0.5, 0.7188, 0.5, 0.7188, 1.0, 0.6875, 1.0, 0.6875, 0.5, 0.6875, 0.5, 0.6875, 1.0, 0.6562, 1.0, 0.6562, 0.5, 0.6562, 0.5, 0.6562, 1.0, 0.625, 1.0, 0.625, 0.5, 0.625, 0.5, 0.625, 1.0, 0.5938, 1.0, 0.5938, 0.5, 0.5938, 0.5, 0.5938, 1.0, 0.5625, 1.0, 0.5625, 0.5, 0.5625, 0.5, 0.5625, 1.0, 0.5312, 1.0, 0.5312, 0.5, 0.5312, 0.5, 0.5312, 1.0, 0.5, 1.0, 0.5, 0.5, 0.5, 0.5, 0.5, 1.0, 0.4688, 1.0, 0.4688, 0.5, 0.4688, 0.5, 0.4688, 1.0, 0.4375, 1.0, 0.4375, 0.5, 0.4375, 0.5, 0.4375, 1.0, 0.4062, 1.0, 0.4062, 0.5, 0.4062, 0.5, 0.4062, 1.0, 0.375, 1.0, 0.375, 0.5, 0.375, 0.5, 0.375, 1.0, 0.3438, 1.0, 0.3438, 0.5, 0.3438, 0.5, 0.3438, 1.0, 0.3125, 1.0, 0.3125, 0.5, 0.3125, 0.5, 0.3125, 1.0, 0.2812, 1.0, 0.2812, 0.5, 0.2812, 0.5, 0.2812, 1.0, 0.25, 1.0, 0.25, 0.5, 0.25, 0.5, 0.25, 1.0, 0.2188, 1.0, 0.2188, 0.5, 0.2188, 0.5, 0.2188, 1.0, 0.1875, 1.0, 0.1875, 0.5, 0.1875, 0.5, 0.1875, 1.0, 0.1562, 1.0, 0.1562, 0.5, 0.1562, 0.5, 0.1562, 1.0, 0.125, 1.0, 0.125, 0.5, 0.125, 0.5, 0.125, 1.0, 0.09375, 1.0, 0.09375, 0.5, 0.09375, 0.5, 0.09375, 1.0, 0.0625, 1.0, 0.0625, 0.5, 0.2968, 0.4854, 0.25, 0.49, 0.2032, 0.4854, 0.1582, 0.4717, 0.1167, 0.4496, 0.08029, 0.4197, 0.05045, 0.3833, 0.02827, 0.3418, 0.01461, 0.2968, 0.01, 0.25, 0.01461, 0.2032, 0.02827, 0.1582, 0.05045, 0.1167, 0.08029, 0.08029, 0.1167, 0.05045, 0.1582, 0.02827, 0.2032, 0.01461, 0.25, 0.01, 0.2968, 0.01461, 0.3418, 0.02827, 0.3833, 0.05045, 0.4197, 0.08029, 0.4496, 0.1167, 0.4717, 0.1582, 0.4854, 0.2032, 0.49, 0.25, 0.4854, 0.2968, 0.4717, 0.3418, 0.4496, 0.3833, 0.4197, 0.4197, 0.3833, 0.4496, 0.3418, 0.4717, 0.0625, 0.5, 0.0625, 1.0, 0.03125, 1.0, 0.03125, 0.5, 0.03125, 0.5, 0.03125, 1.0, 0.0, 1.0, 0.0, 0.5, 0.75, 0.49, 0.7968, 0.4854, 0.8418, 0.4717, 0.8833, 0.4496, 0.9197, 0.4197, 0.9496, 0.3833, 0.9717, 0.3418, 0.9854, 0.2968, 0.99, 0.25, 0.9854, 0.2032, 0.9717, 0.1582, 0.9496, 0.1167, 0.9197, 0.08029, 0.8833, 0.05045, 0.8418, 0.02827, 0.7968, 0.01461, 0.75, 0.01, 0.7032, 0.01461, 0.6582, 0.02827, 0.6167, 0.05045, 0.5803, 0.08029, 0.5504, 0.1167, 0.5283, 0.1582, 0.5146, 0.2032, 0.51, 0.25, 0.5146, 0.2968, 0.5283, 0.3418, 0.5504, 0.3833, 0.5803, 0.4197, 0.6167, 0.4496, 0.6582, 0.4717, 0.7032, 0.4854, 0.0, 0.0, 1.0, 0.0, 1.0, 1.0, 0.0, 1.0, 0.0, 0.0, 0.0, 1.0, 1.0, 1.0, 1.0, 0.0, 0.0, 0.0, 1.0, 0.0, 1.0, 1.0, 0.0, 1.0, 1.0, 0.0, 1.0, 1.0, 1.0, 1.0, 1.0, 0.0, 0.0, 1.0, 0.0, 0.0, 0.0, 0.0, 0.0, 1.0, 1.0, 1.0, 0.0, 1.0, 0.0, 1.0, 1.0, 1.0, 0.0, 0.0, 1.0, 0.0, 1.0, 0.0, 0.0, 0.0, 0.1818, 0.0, 0.9091, 0.0, 0.09091, 0.0, 0.9091, 0.0, 0.0, 0.0, 0.09091, 0.0, 0.9091, 0.0, 1.0, 0.0, 0.0, 0.0, 0.1818, 0.0, 0.8182, 0.0, 0.9091, 0.0, 0.1818, 0.0, 0.5455, 0.0, 0.8182, 0.0, 0.5455, 0.0, 0.7273, 0.0, 0.8182, 0.0, 0.5455, 0.0, 0.6364, 0.0, 0.7273, 0.0, 0.1818, 0.0, 0.4545, 0.0, 0.5455, 0.0, 0.1818, 0.0, 0.3636, 0.0, 0.4545, 0.0, 0.1818, 0.0, 0.2727, 0.0, 0.3636, 0.0, 0.1818, 0.0, 0.9091, 0.0, 0.09091, 0.0, 0.9091, 0.0, 0.0, 0.0, 0.09091, 0.0, 0.9091, 0.0, 1.0, 0.0, 0.0, 0.0, 0.1818, 0.0, 0.8182, 0.0, 0.9091, 0.0, 0.1818, 0.0, 0.5455, 0.0, 0.8182, 0.0, 0.5455, 0.0, 0.7273, 0.0, 0.8182, 0.0, 0.5455, 0.0, 0.6364, 0.0, 0.7273, 0.0, 0.1818, 0.0, 0.4545, 0.0, 0.5455, 0.0, 0.1818, 0.0, 0.3636, 0.0, 0.4545, 0.0, 0.1818, 0.0, 0.2727, 0.0, 0.3636, 0.0, 0.8333, 0.0, 0.5, 0.0, 0.6667, 0.0, 0.8333, 0.0, 0.3333, 0.0, 0.5, 0.0, 0.3333, 0.0, 0.0, 0.0, 0.1667, 0.0, 0.3333, 0.0, 1.0, 0.0, 0.0, 0.0, 0.8333, 0.0, 1.0, 0.0, 0.3333, 0.0, 0.6667, 0.0, 0.0, 0.0, 0.3333, 0.0, 0.6667, 0.0, 1.0, 0.0, 0.0, 0.0, 0.01075, 0.0, 0.7204, 0.0, 0.0, 0.0, 0.7204, 0.0, 0.7097, 0.0, 0.0, 0.0, 0.7204, 0.0, 0.6989, 0.0, 0.7097, 0.0, 0.7204, 0.0, 0.6882, 0.0, 0.6989, 0.0, 0.7204, 0.0, 0.6774, 0.0, 0.6882, 0.0, 0.7204, 0.0, 0.6667, 0.0, 0.6774, 0.0, 0.7204, 0.0, 0.6559, 0.0, 0.6667, 0.0, 0.7204, 0.0, 0.6452, 0.0, 0.6559, 0.0, 0.7204, 0.0, 0.6344, 0.0, 0.6452, 0.0, 0.7204, 0.0, 0.7312, 0.0, 0.6344, 0.0, 0.7312, 0.0, 0.6237, 0.0, 0.6344, 0.0, 0.01075, 0.0, 1.0, 0.0, 0.7204, 0.0, 0.7419, 0.0, 0.6237, 0.0, 0.7312, 0.0, 0.7527, 0.0, 0.6237, 0.0, 0.7419, 0.0, 0.7634, 0.0, 0.6237, 0.0, 0.7527, 0.0, 0.7634, 0.0, 0.6129, 0.0, 0.6237, 0.0, 0.7742, 0.0, 0.6129, 0.0, 0.7634, 0.0, 0.7849, 0.0, 0.6129, 0.0, 0.7742, 0.0, 0.7957, 0.0, 0.6129, 0.0, 0.7849, 0.0, 0.7957, 0.0, 0.6022, 0.0, 0.6129, 0.0, 0.8065, 0.0, 0.6022, 0.0, 0.7957, 0.0, 0.8172, 0.0, 0.6022, 0.0, 0.8065, 0.0, 0.828, 0.0, 0.6022, 0.0, 0.8172, 0.0, 0.828, 0.0, 0.5914, 0.0, 0.6022, 0.0, 0.8387, 0.0, 0.5914, 0.0, 0.828, 0.0, 0.8495, 0.0, 0.5914, 0.0, 0.8387, 0.0, 0.8495, 0.0, 0.5806, 0.0, 0.5914, 0.0, 0.8602, 0.0, 0.5806, 0.0, 0.8495, 0.0, 0.871, 0.0, 0.5806, 0.0, 0.8602, 0.0, 0.871, 0.0, 0.5699, 0.0, 0.5806, 0.0, 0.8817, 0.0, 0.5699, 0.0, 0.871, 0.0, 0.8817, 0.0, 0.5591, 0.0, 0.5699, 0.0, 0.8925, 0.0, 0.5591, 0.0, 0.8817, 0.0, 0.9032, 0.0, 0.5591, 0.0, 0.8925, 0.0, 0.9032, 0.0, 0.5484, 0.0, 0.5591, 0.0, 0.914, 0.0, 0.5484, 0.0, 0.9032, 0.0, 0.914, 0.0, 0.5376, 0.0, 0.5484, 0.0, 0.9247, 0.0, 0.5376, 0.0, 0.914, 0.0, 0.9247, 0.0, 0.5269, 0.0, 0.5376, 0.0, 0.9355, 0.0, 0.5269, 0.0, 0.9247, 0.0, 0.9462, 0.0, 0.5269, 0.0, 0.9355, 0.0, 0.9462, 0.0, 0.5161, 0.0, 0.5269, 0.0, 0.957, 0.0, 0.5161, 0.0, 0.9462, 0.0, 0.9677, 0.0, 0.5161, 0.0, 0.957, 0.0, 0.9677, 0.0, 0.5054, 0.0, 0.5161, 0.0, 0.9785, 0.0, 0.5054, 0.0, 0.9677, 0.0, 0.9892, 0.0, 0.5054, 0.0, 0.9785, 0.0, 0.01075, 0.0, 0.03226, 0.0, 1.0, 0.0, 0.03226, 0.0, 0.9892, 0.0, 1.0, 0.0, 0.03226, 0.0, 0.5054, 0.0, 0.9892, 0.0, 0.03226, 0.0, 0.4946, 0.0, 0.5054, 0.0, 0.03226, 0.0, 0.4839, 0.0, 0.4946, 0.0, 0.03226, 0.0, 0.4731, 0.0, 0.4839, 0.0, 0.03226, 0.0, 0.4624, 0.0, 0.4731, 0.0, 0.03226, 0.0, 0.4516, 0.0, 0.4624, 0.0, 0.03226, 0.0, 0.4409, 0.0, 0.4516, 0.0, 0.03226, 0.0, 0.4301, 0.0, 0.4409, 0.0, 0.03226, 0.0, 0.04301, 0.0, 0.4301, 0.0, 0.04301, 0.0, 0.05376, 0.0, 0.4301, 0.0, 0.05376, 0.0, 0.4194, 0.0, 0.4301, 0.0, 0.01075, 0.0, 0.02151, 0.0, 0.03226, 0.0, 0.06452, 0.0, 0.4194, 0.0, 0.05376, 0.0, 0.07527, 0.0, 0.4194, 0.0, 0.06452, 0.0, 0.08602, 0.0, 0.4194, 0.0, 0.07527, 0.0, 0.08602, 0.0, 0.4086, 0.0, 0.4194, 0.0, 0.09677, 0.0, 0.4086, 0.0, 0.08602, 0.0, 0.1075, 0.0, 0.4086, 0.0, 0.09677, 0.0, 0.1075, 0.0, 0.3978, 0.0, 0.4086, 0.0, 0.1183, 0.0, 0.3978, 0.0, 0.1075, 0.0, 0.1183, 0.0, 0.3871, 0.0, 0.3978, 0.0, 0.129, 0.0, 0.3871, 0.0, 0.1183, 0.0, 0.129, 0.0, 0.3763, 0.0, 0.3871, 0.0, 0.1398, 0.0, 0.3763, 0.0, 0.129, 0.0, 0.1398, 0.0, 0.3656, 0.0, 0.3763, 0.0, 0.1505, 0.0, 0.3656, 0.0, 0.1398, 0.0, 0.1505, 0.0, 0.3548, 0.0, 0.3656, 0.0, 0.1613, 0.0, 0.3548, 0.0, 0.1505, 0.0, 0.1613, 0.0, 0.3441, 0.0, 0.3548, 0.0, 0.1613, 0.0, 0.3333, 0.0, 0.3441, 0.0, 0.172, 0.0, 0.3333, 0.0, 0.1613, 0.0, 0.172, 0.0, 0.3226, 0.0, 0.3333, 0.0, 0.1828, 0.0, 0.3226, 0.0, 0.172, 0.0, 0.1828, 0.0, 0.3118, 0.0, 0.3226, 0.0, 0.1828, 0.0, 0.3011, 0.0, 0.3118, 0.0, 0.1828, 0.0, 0.2903, 0.0, 0.3011, 0.0, 0.1828, 0.0, 0.2796, 0.0, 0.2903, 0.0, 0.1828, 0.0, 0.2688, 0.0, 0.2796, 0.0, 0.1828, 0.0, 0.2581, 0.0, 0.2688, 0.0, 0.1828, 0.0, 0.2473, 0.0, 0.2581, 0.0, 0.1828, 0.0, 0.2366, 0.0, 0.2473, 0.0, 0.1828, 0.0, 0.2258, 0.0, 0.2366, 0.0, 0.1828, 0.0, 0.2151, 0.0, 0.2258, 0.0, 0.1828, 0.0, 0.2043, 0.0, 0.2151, 0.0, 0.1828, 0.0, 0.1935, 0.0, 0.2043, 0.0, 0.01075, 0.0, 0.7204, 0.0, 0.0, 0.0, 0.7204, 0.0, 0.7097, 0.0, 0.0, 0.0, 0.7204, 0.0, 0.6989, 0.0, 0.7097, 0.0, 0.7204, 0.0, 0.6882, 0.0, 0.6989, 0.0, 0.7204, 0.0, 0.6774, 0.0, 0.6882, 0.0, 0.7204, 0.0, 0.6667, 0.0, 0.6774, 0.0, 0.7204, 0.0, 0.6559, 0.0, 0.6667, 0.0, 0.7204, 0.0, 0.6452, 0.0, 0.6559, 0.0, 0.7204, 0.0, 0.6344, 0.0, 0.6452, 0.0, 0.7204, 0.0, 0.7312, 0.0, 0.6344, 0.0, 0.7312, 0.0, 0.6237, 0.0, 0.6344, 0.0, 0.01075, 0.0, 1.0, 0.0, 0.7204, 0.0, 0.7419, 0.0, 0.6237, 0.0, 0.7312, 0.0, 0.7527, 0.0, 0.6237, 0.0, 0.7419, 0.0, 0.7634, 0.0, 0.6237, 0.0, 0.7527, 0.0, 0.7634, 0.0, 0.6129, 0.0, 0.6237, 0.0, 0.7742, 0.0, 0.6129, 0.0, 0.7634, 0.0, 0.7849, 0.0, 0.6129, 0.0, 0.7742, 0.0, 0.7957, 0.0, 0.6129, 0.0, 0.7849, 0.0, 0.7957, 0.0, 0.6022, 0.0, 0.6129, 0.0, 0.8065, 0.0, 0.6022, 0.0, 0.7957, 0.0, 0.8172, 0.0, 0.6022, 0.0, 0.8065, 0.0, 0.828, 0.0, 0.6022, 0.0, 0.8172, 0.0, 0.828, 0.0, 0.5914, 0.0, 0.6022, 0.0, 0.8387, 0.0, 0.5914, 0.0, 0.828, 0.0, 0.8495, 0.0, 0.5914, 0.0, 0.8387, 0.0, 0.8495, 0.0, 0.5806, 0.0, 0.5914, 0.0, 0.8602, 0.0, 0.5806, 0.0, 0.8495, 0.0, 0.871, 0.0, 0.5806, 0.0, 0.8602, 0.0, 0.871, 0.0, 0.5699, 0.0, 0.5806, 0.0, 0.8817, 0.0, 0.5699, 0.0, 0.871, 0.0, 0.8817, 0.0, 0.5591, 0.0, 0.5699, 0.0, 0.8925, 0.0, 0.5591, 0.0, 0.8817, 0.0, 0.9032, 0.0, 0.5591, 0.0, 0.8925, 0.0, 0.9032, 0.0, 0.5484, 0.0, 0.5591, 0.0, 0.914, 0.0, 0.5484, 0.0, 0.9032, 0.0, 0.914, 0.0, 0.5376, 0.0, 0.5484, 0.0, 0.9247, 0.0, 0.5376, 0.0, 0.914, 0.0, 0.9247, 0.0, 0.5269, 0.0, 0.5376, 0.0, 0.9355, 0.0, 0.5269, 0.0, 0.9247, 0.0, 0.9462, 0.0, 0.5269, 0.0, 0.9355, 0.0, 0.9462, 0.0, 0.5161, 0.0, 0.5269, 0.0, 0.957, 0.0, 0.5161, 0.0, 0.9462, 0.0, 0.9677, 0.0, 0.5161, 0.0, 0.957, 0.0, 0.9677, 0.0, 0.5054, 0.0, 0.5161, 0.0, 0.9785, 0.0, 0.5054, 0.0, 0.9677, 0.0, 0.9892, 0.0, 0.5054, 0.0, 0.9785, 0.0, 0.01075, 0.0, 0.03226, 0.0, 1.0, 0.0, 0.03226, 0.0, 0.9892, 0.0, 1.0, 0.0, 0.03226, 0.0, 0.5054, 0.0, 0.9892, 0.0, 0.03226, 0.0, 0.4946, 0.0, 0.5054, 0.0, 0.03226, 0.0, 0.4839, 0.0, 0.4946, 0.0, 0.03226, 0.0, 0.4731, 0.0, 0.4839, 0.0, 0.03226, 0.0, 0.4624, 0.0, 0.4731, 0.0, 0.03226, 0.0, 0.4516, 0.0, 0.4624, 0.0, 0.03226, 0.0, 0.4409, 0.0, 0.4516, 0.0, 0.03226, 0.0, 0.4301, 0.0, 0.4409, 0.0, 0.03226, 0.0, 0.04301, 0.0, 0.4301, 0.0, 0.04301, 0.0, 0.05376, 0.0, 0.4301, 0.0, 0.05376, 0.0, 0.4194, 0.0, 0.4301, 0.0, 0.01075, 0.0, 0.02151, 0.0, 0.03226, 0.0, 0.06452, 0.0, 0.4194, 0.0, 0.05376, 0.0, 0.07527, 0.0, 0.4194, 0.0, 0.06452, 0.0, 0.08602, 0.0, 0.4194, 0.0, 0.07527, 0.0, 0.08602, 0.0, 0.4086, 0.0, 0.4194, 0.0, 0.09677, 0.0, 0.4086, 0.0, 0.08602, 0.0, 0.1075, 0.0, 0.4086, 0.0, 0.09677, 0.0, 0.1075, 0.0, 0.3978, 0.0, 0.4086, 0.0, 0.1183, 0.0, 0.3978, 0.0, 0.1075, 0.0, 0.1183, 0.0, 0.3871, 0.0, 0.3978, 0.0, 0.129, 0.0, 0.3871, 0.0, 0.1183, 0.0, 0.129, 0.0, 0.3763, 0.0, 0.3871, 0.0, 0.1398, 0.0, 0.3763, 0.0, 0.129, 0.0, 0.1398, 0.0, 0.3656, 0.0, 0.3763, 0.0, 0.1505, 0.0, 0.3656, 0.0, 0.1398, 0.0, 0.1505, 0.0, 0.3548, 0.0, 0.3656, 0.0, 0.1613, 0.0, 0.3548, 0.0, 0.1505, 0.0, 0.1613, 0.0, 0.3441, 0.0, 0.3548, 0.0, 0.1613, 0.0, 0.3333, 0.0, 0.3441, 0.0, 0.172, 0.0, 0.3333, 0.0, 0.1613, 0.0, 0.172, 0.0, 0.3226, 0.0, 0.3333, 0.0, 0.1828, 0.0, 0.3226, 0.0, 0.172, 0.0, 0.1828, 0.0, 0.3118, 0.0, 0.3226, 0.0, 0.1828, 0.0, 0.3011, 0.0, 0.3118, 0.0, 0.1828, 0.0, 0.2903, 0.0, 0.3011, 0.0, 0.1828, 0.0, 0.2796, 0.0, 0.2903, 0.0, 0.1828, 0.0, 0.2688, 0.0, 0.2796, 0.0, 0.1828, 0.0, 0.2581, 0.0, 0.2688, 0.0, 0.1828, 0.0, 0.2473, 0.0, 0.2581, 0.0, 0.1828, 0.0, 0.2366, 0.0, 0.2473, 0.0, 0.1828, 0.0, 0.2258, 0.0, 0.2366, 0.0, 0.1828, 0.0, 0.2151, 0.0, 0.2258, 0.0, 0.1828, 0.0, 0.2043, 0.0, 0.2151, 0.0, 0.1828, 0.0, 0.1935, 0.0, 0.2043, 0.0, 0.2, 0.0, 0.0, 0.0, 0.1, 0.0, 0.2, 0.0, 0.8, 0.0, 0.0, 0.0, 0.8, 0.0, 0.7, 0.0, 0.0, 0.0, 0.2, 0.0, 1.0, 0.0, 0.8, 0.0, 0.9, 0.0, 0.7, 0.0, 0.8, 0.0, 0.2, 0.0, 0.4, 0.0, 1.0, 0.0, 0.4, 0.0, 0.9, 0.0, 1.0, 0.0, 0.4, 0.0, 0.5, 0.0, 0.9, 0.0, 0.5, 0.0, 0.7, 0.0, 0.9, 0.0, 0.2, 0.0, 0.3, 0.0, 0.4, 0.0, 0.6, 0.0, 0.7, 0.0, 0.5, 0.0, 0.1818, 0.0, 0.9091, 0.0, 0.09091, 0.0, 0.9091, 0.0, 0.0, 0.0, 0.09091, 0.0, 0.9091, 0.0, 1.0, 0.0, 0.0, 0.0, 0.1818, 0.0, 0.8182, 0.0, 0.9091, 0.0, 0.1818, 0.0, 0.5455, 0.0, 0.8182, 0.0, 0.5455, 0.0, 0.7273, 0.0, 0.8182, 0.0, 0.5455, 0.0, 0.6364, 0.0, 0.7273, 0.0, 0.1818, 0.0, 0.4545, 0.0, 0.5455, 0.0, 0.1818, 0.0, 0.3636, 0.0, 0.4545, 0.0, 0.1818, 0.0, 0.2727, 0.0, 0.3636, 0.0, 0.1818, 0.0, 0.9091, 0.0, 0.09091, 0.0, 0.9091, 0.0, 0.0, 0.0, 0.09091, 0.0, 0.9091, 0.0, 1.0, 0.0, 0.0, 0.0, 0.1818, 0.0, 0.8182, 0.0, 0.9091, 0.0, 0.1818, 0.0, 0.5455, 0.0, 0.8182, 0.0, 0.5455, 0.0, 0.7273, 0.0, 0.8182, 0.0, 0.5455, 0.0, 0.6364, 0.0, 0.7273, 0.0, 0.1818, 0.0, 0.4545, 0.0, 0.5455, 0.0, 0.1818, 0.0, 0.3636, 0.0, 0.4545, 0.0, 0.1818, 0.0, 0.2727, 0.0, 0.3636, 0.0, 0.8333, 0.0, 0.5, 0.0, 0.6667, 0.0, 0.8333, 0.0, 0.3333, 0.0, 0.5, 0.0, 0.3333, 0.0, 0.0, 0.0, 0.1667, 0.0, 0.3333, 0.0, 1.0, 0.0, 0.0, 0.0, 0.8333, 0.0, 1.0, 0.0, 0.3333, 0.0, 0.6667, 0.0, 0.0, 0.0, 0.3333, 0.0, 0.6667, 0.0, 1.0, 0.0, 0.0, 0.0, 0.01075, 0.0, 0.7204, 0.0, 0.0, 0.0, 0.7204, 0.0, 0.7097, 0.0, 0.0, 0.0, 0.7204, 0.0, 0.6989, 0.0, 0.7097, 0.0, 0.7204, 0.0, 0.6882, 0.0, 0.6989, 0.0, 0.7204, 0.0, 0.6774, 0.0, 0.6882, 0.0, 0.7204, 0.0, 0.6667, 0.0, 0.6774, 0.0, 0.7204, 0.0, 0.6559, 0.0, 0.6667, 0.0, 0.7204, 0.0, 0.6452, 0.0, 0.6559, 0.0, 0.7204, 0.0, 0.6344, 0.0, 0.6452, 0.0, 0.7204, 0.0, 0.7312, 0.0, 0.6344, 0.0, 0.7312, 0.0, 0.6237, 0.0, 0.6344, 0.0, 0.01075, 0.0, 1.0, 0.0, 0.7204, 0.0, 0.7419, 0.0, 0.6237, 0.0, 0.7312, 0.0, 0.7527, 0.0, 0.6237, 0.0, 0.7419, 0.0, 0.7634, 0.0, 0.6237, 0.0, 0.7527, 0.0, 0.7634, 0.0, 0.6129, 0.0, 0.6237, 0.0, 0.7742, 0.0, 0.6129, 0.0, 0.7634, 0.0, 0.7849, 0.0, 0.6129, 0.0, 0.7742, 0.0, 0.7957, 0.0, 0.6129, 0.0, 0.7849, 0.0, 0.7957, 0.0, 0.6022, 0.0, 0.6129, 0.0, 0.8065, 0.0, 0.6022, 0.0, 0.7957, 0.0, 0.8172, 0.0, 0.6022, 0.0, 0.8065, 0.0, 0.828, 0.0, 0.6022, 0.0, 0.8172, 0.0, 0.828, 0.0, 0.5914, 0.0, 0.6022, 0.0, 0.8387, 0.0, 0.5914, 0.0, 0.828, 0.0, 0.8495, 0.0, 0.5914, 0.0, 0.8387, 0.0, 0.8495, 0.0, 0.5806, 0.0, 0.5914, 0.0, 0.8602, 0.0, 0.5806, 0.0, 0.8495, 0.0, 0.871, 0.0, 0.5806, 0.0, 0.8602, 0.0, 0.871, 0.0, 0.5699, 0.0, 0.5806, 0.0, 0.8817, 0.0, 0.5699, 0.0, 0.871, 0.0, 0.8817, 0.0, 0.5591, 0.0, 0.5699, 0.0, 0.8925, 0.0, 0.5591, 0.0, 0.8817, 0.0, 0.9032, 0.0, 0.5591, 0.0, 0.8925, 0.0, 0.9032, 0.0, 0.5484, 0.0, 0.5591, 0.0, 0.914, 0.0, 0.5484, 0.0, 0.9032, 0.0, 0.914, 0.0, 0.5376, 0.0, 0.5484, 0.0, 0.9247, 0.0, 0.5376, 0.0, 0.914, 0.0, 0.9247, 0.0, 0.5269, 0.0, 0.5376, 0.0, 0.9355, 0.0, 0.5269, 0.0, 0.9247, 0.0, 0.9462, 0.0, 0.5269, 0.0, 0.9355, 0.0, 0.9462, 0.0, 0.5161, 0.0, 0.5269, 0.0, 0.957, 0.0, 0.5161, 0.0, 0.9462, 0.0, 0.9677, 0.0, 0.5161, 0.0, 0.957, 0.0, 0.9677, 0.0, 0.5054, 0.0, 0.5161, 0.0, 0.9785, 0.0, 0.5054, 0.0, 0.9677, 0.0, 0.9892, 0.0, 0.5054, 0.0, 0.9785, 0.0, 0.01075, 0.0, 0.03226, 0.0, 1.0, 0.0, 0.03226, 0.0, 0.9892, 0.0, 1.0, 0.0, 0.03226, 0.0, 0.5054, 0.0, 0.9892, 0.0, 0.03226, 0.0, 0.4946, 0.0, 0.5054, 0.0, 0.03226, 0.0, 0.4839, 0.0, 0.4946, 0.0, 0.03226, 0.0, 0.4731, 0.0, 0.4839, 0.0, 0.03226, 0.0, 0.4624, 0.0, 0.4731, 0.0, 0.03226, 0.0, 0.4516, 0.0, 0.4624, 0.0, 0.03226, 0.0, 0.4409, 0.0, 0.4516, 0.0, 0.03226, 0.0, 0.4301, 0.0, 0.4409, 0.0, 0.03226, 0.0, 0.04301, 0.0, 0.4301, 0.0, 0.04301, 0.0, 0.05376, 0.0, 0.4301, 0.0, 0.05376, 0.0, 0.4194, 0.0, 0.4301, 0.0, 0.01075, 0.0, 0.02151, 0.0, 0.03226, 0.0, 0.06452, 0.0, 0.4194, 0.0, 0.05376, 0.0, 0.07527, 0.0, 0.4194, 0.0, 0.06452, 0.0, 0.08602, 0.0, 0.4194, 0.0, 0.07527, 0.0, 0.08602, 0.0, 0.4086, 0.0, 0.4194, 0.0, 0.09677, 0.0, 0.4086, 0.0, 0.08602, 0.0, 0.1075, 0.0, 0.4086, 0.0, 0.09677, 0.0, 0.1075, 0.0, 0.3978, 0.0, 0.4086, 0.0, 0.1183, 0.0, 0.3978, 0.0, 0.1075, 0.0, 0.1183, 0.0, 0.3871, 0.0, 0.3978, 0.0, 0.129, 0.0, 0.3871, 0.0, 0.1183, 0.0, 0.129, 0.0, 0.3763, 0.0, 0.3871, 0.0, 0.1398, 0.0, 0.3763, 0.0, 0.129, 0.0, 0.1398, 0.0, 0.3656, 0.0, 0.3763, 0.0, 0.1505, 0.0, 0.3656, 0.0, 0.1398, 0.0, 0.1505, 0.0, 0.3548, 0.0, 0.3656, 0.0, 0.1613, 0.0, 0.3548, 0.0, 0.1505, 0.0, 0.1613, 0.0, 0.3441, 0.0, 0.3548, 0.0, 0.1613, 0.0, 0.3333, 0.0, 0.3441, 0.0, 0.172, 0.0, 0.3333, 0.0, 0.1613, 0.0, 0.172, 0.0, 0.3226, 0.0, 0.3333, 0.0, 0.1828, 0.0, 0.3226, 0.0, 0.172, 0.0, 0.1828, 0.0, 0.3118, 0.0, 0.3226, 0.0, 0.1828, 0.0, 0.3011, 0.0, 0.3118, 0.0, 0.1828, 0.0, 0.2903, 0.0, 0.3011, 0.0, 0.1828, 0.0, 0.2796, 0.0, 0.2903, 0.0, 0.1828, 0.0, 0.2688, 0.0, 0.2796, 0.0, 0.1828, 0.0, 0.2581, 0.0, 0.2688, 0.0, 0.1828, 0.0, 0.2473, 0.0, 0.2581, 0.0, 0.1828, 0.0, 0.2366, 0.0, 0.2473, 0.0, 0.1828, 0.0, 0.2258, 0.0, 0.2366, 0.0, 0.1828, 0.0, 0.2151, 0.0, 0.2258, 0.0, 0.1828, 0.0, 0.2043, 0.0, 0.2151, 0.0, 0.1828, 0.0, 0.1935, 0.0, 0.2043, 0.0, 0.01075, 0.0, 0.7204, 0.0, 0.0, 0.0, 0.7204, 0.0, 0.7097, 0.0, 0.0, 0.0, 0.7204, 0.0, 0.6989, 0.0, 0.7097, 0.0, 0.7204, 0.0, 0.6882, 0.0, 0.6989, 0.0, 0.7204, 0.0, 0.6774, 0.0, 0.6882, 0.0, 0.7204, 0.0, 0.6667, 0.0, 0.6774, 0.0, 0.7204, 0.0, 0.6559, 0.0, 0.6667, 0.0, 0.7204, 0.0, 0.6452, 0.0, 0.6559, 0.0, 0.7204, 0.0, 0.6344, 0.0, 0.6452, 0.0, 0.7204, 0.0, 0.7312, 0.0, 0.6344, 0.0, 0.7312, 0.0, 0.6237, 0.0, 0.6344, 0.0, 0.01075, 0.0, 1.0, 0.0, 0.7204, 0.0, 0.7419, 0.0, 0.6237, 0.0, 0.7312, 0.0, 0.7527, 0.0, 0.6237, 0.0, 0.7419, 0.0, 0.7634, 0.0, 0.6237, 0.0, 0.7527, 0.0, 0.7634, 0.0, 0.6129, 0.0, 0.6237, 0.0, 0.7742, 0.0, 0.6129, 0.0, 0.7634, 0.0, 0.7849, 0.0, 0.6129, 0.0, 0.7742, 0.0, 0.7957, 0.0, 0.6129, 0.0, 0.7849, 0.0, 0.7957, 0.0, 0.6022, 0.0, 0.6129, 0.0, 0.8065, 0.0, 0.6022, 0.0, 0.7957, 0.0, 0.8172, 0.0, 0.6022, 0.0, 0.8065, 0.0, 0.828, 0.0, 0.6022, 0.0, 0.8172, 0.0, 0.828, 0.0, 0.5914, 0.0, 0.6022, 0.0, 0.8387, 0.0, 0.5914, 0.0, 0.828, 0.0, 0.8495, 0.0, 0.5914, 0.0, 0.8387, 0.0, 0.8495, 0.0, 0.5806, 0.0, 0.5914, 0.0, 0.8602, 0.0, 0.5806, 0.0, 0.8495, 0.0, 0.871, 0.0, 0.5806, 0.0, 0.8602, 0.0, 0.871, 0.0, 0.5699, 0.0, 0.5806, 0.0, 0.8817, 0.0, 0.5699, 0.0, 0.871, 0.0, 0.8817, 0.0, 0.5591, 0.0, 0.5699, 0.0, 0.8925, 0.0, 0.5591, 0.0, 0.8817, 0.0, 0.9032, 0.0, 0.5591, 0.0, 0.8925, 0.0, 0.9032, 0.0, 0.5484, 0.0, 0.5591, 0.0, 0.914, 0.0, 0.5484, 0.0, 0.9032, 0.0, 0.914, 0.0, 0.5376, 0.0, 0.5484, 0.0, 0.9247, 0.0, 0.5376, 0.0, 0.914, 0.0, 0.9247, 0.0, 0.5269, 0.0, 0.5376, 0.0, 0.9355, 0.0, 0.5269, 0.0, 0.9247, 0.0, 0.9462, 0.0, 0.5269, 0.0, 0.9355, 0.0, 0.9462, 0.0, 0.5161, 0.0, 0.5269, 0.0, 0.957, 0.0, 0.5161, 0.0, 0.9462, 0.0, 0.9677, 0.0, 0.5161, 0.0, 0.957, 0.0, 0.9677, 0.0, 0.5054, 0.0, 0.5161, 0.0, 0.9785, 0.0, 0.5054, 0.0, 0.9677, 0.0, 0.9892, 0.0, 0.5054, 0.0, 0.9785, 0.0, 0.01075, 0.0, 0.03226, 0.0, 1.0, 0.0, 0.03226, 0.0, 0.9892, 0.0, 1.0, 0.0, 0.03226, 0.0, 0.5054, 0.0, 0.9892, 0.0, 0.03226, 0.0, 0.4946, 0.0, 0.5054, 0.0, 0.03226, 0.0, 0.4839, 0.0, 0.4946, 0.0, 0.03226, 0.0, 0.4731, 0.0, 0.4839, 0.0, 0.03226, 0.0, 0.4624, 0.0, 0.4731, 0.0, 0.03226, 0.0, 0.4516, 0.0, 0.4624, 0.0, 0.03226, 0.0, 0.4409, 0.0, 0.4516, 0.0, 0.03226, 0.0, 0.4301, 0.0, 0.4409, 0.0, 0.03226, 0.0, 0.04301, 0.0, 0.4301, 0.0, 0.04301, 0.0, 0.05376, 0.0, 0.4301, 0.0, 0.05376, 0.0, 0.4194, 0.0, 0.4301, 0.0, 0.01075, 0.0, 0.02151, 0.0, 0.03226, 0.0, 0.06452, 0.0, 0.4194, 0.0, 0.05376, 0.0, 0.07527, 0.0, 0.4194, 0.0, 0.06452, 0.0, 0.08602, 0.0, 0.4194, 0.0, 0.07527, 0.0, 0.08602, 0.0, 0.4086, 0.0, 0.4194, 0.0, 0.09677, 0.0, 0.4086, 0.0, 0.08602, 0.0, 0.1075, 0.0, 0.4086, 0.0, 0.09677, 0.0, 0.1075, 0.0, 0.3978, 0.0, 0.4086, 0.0, 0.1183, 0.0, 0.3978, 0.0, 0.1075, 0.0, 0.1183, 0.0, 0.3871, 0.0, 0.3978, 0.0, 0.129, 0.0, 0.3871, 0.0, 0.1183, 0.0, 0.129, 0.0, 0.3763, 0.0, 0.3871, 0.0, 0.1398, 0.0, 0.3763, 0.0, 0.129, 0.0, 0.1398, 0.0, 0.3656, 0.0, 0.3763, 0.0, 0.1505, 0.0, 0.3656, 0.0, 0.1398, 0.0, 0.1505, 0.0, 0.3548, 0.0, 0.3656, 0.0, 0.1613, 0.0, 0.3548, 0.0, 0.1505, 0.0, 0.1613, 0.0, 0.3441, 0.0, 0.3548, 0.0, 0.1613, 0.0, 0.3333, 0.0, 0.3441, 0.0, 0.172, 0.0, 0.3333, 0.0, 0.1613, 0.0, 0.172, 0.0, 0.3226, 0.0, 0.3333, 0.0, 0.1828, 0.0, 0.3226, 0.0, 0.172, 0.0, 0.1828, 0.0, 0.3118, 0.0, 0.3226, 0.0, 0.1828, 0.0, 0.3011, 0.0, 0.3118, 0.0, 0.1828, 0.0, 0.2903, 0.0, 0.3011, 0.0, 0.1828, 0.0, 0.2796, 0.0, 0.2903, 0.0, 0.1828, 0.0, 0.2688, 0.0, 0.2796, 0.0, 0.1828, 0.0, 0.2581, 0.0, 0.2688, 0.0, 0.1828, 0.0, 0.2473, 0.0, 0.2581, 0.0, 0.1828, 0.0, 0.2366, 0.0, 0.2473, 0.0, 0.1828, 0.0, 0.2258, 0.0, 0.2366, 0.0, 0.1828, 0.0, 0.2151, 0.0, 0.2258, 0.0, 0.1828, 0.0, 0.2043, 0.0, 0.2151, 0.0, 0.1828, 0.0, 0.1935, 0.0, 0.2043, 0.0, 0.2, 0.0, 0.0, 0.0, 0.1, 0.0, 0.2, 0.0, 0.8, 0.0, 0.0, 0.0, 0.8, 0.0, 0.7, 0.0, 0.0, 0.0, 0.2, 0.0, 1.0, 0.0, 0.8, 0.0, 0.9, 0.0, 0.7, 0.0, 0.8, 0.0, 0.2, 0.0, 0.4, 0.0, 1.0, 0.0, 0.4, 0.0, 0.9, 0.0, 1.0, 0.0, 0.4, 0.0, 0.5, 0.0, 0.9, 0.0, 0.5, 0.0, 0.7, 0.0, 0.9, 0.0, 0.2, 0.0, 0.3, 0.0, 0.4, 0.0, 0.6, 0.0, 0.7, 0.0, 0.5, 0.0])
me_cylinder_001.materials.append(mat_material_003)
me_cylinder_001.materials.append(mat_material_004)
me_cylinder_001.materials.append(mat_material_005)
me_cylinder_001.materials.append(mat_material_001)
me_cylinder_001.materials.append(mat_material_007)
me_cylinder_001.use_remesh_fix_poles = True
me_cylinder_001.use_remesh_preserve_attributes = False
me_cylinder_001.use_mirror_vertex_groups = False
me_cylinder_001.update()

# ---- objects
ob_light = bpy.data.objects.new('Light', light_light)
ob_camera = bpy.data.objects.new('Camera', cam_camera)
ob_cylinder_001 = bpy.data.objects.new('Cylinder.001', me_cylinder_001)

# ---- transforms, parenting, visibility, modifiers, constraints
ob_light.location = (-6.0, -10.0, 30.0)
ob_light.rotation_euler = (0.6503, 0.05522, 1.866)
ob_light.lock_rotations_4d = False
ob_light.empty_display_type = 'ARROWS'
ob_light.color = (0.0, 0.0, 0.0, 0.0)
ob_light.lineart.crease_threshold = 0.0
ob_camera.location = (-70.0, 8.0, 4.958)
ob_camera.rotation_euler = (1.658, 0.0, -1.571)
ob_camera.lock_rotations_4d = False
ob_camera.empty_display_type = 'ARROWS'
ob_camera.color = (0.0, 0.0, 0.0, 0.0)
ob_camera.display_type = 'WIRE'
ob_camera.lineart.crease_threshold = 0.0
ob_cylinder_001.location = (-0.5, 17.0, 10.0)
ob_cylinder_001.scale = (1.0, 1.0, 2.0)
ob_cylinder_001.lineart.crease_threshold = 0.0

# ---- collection membership
col_collection.objects.link(ob_light)
col_collection.objects.link(ob_camera)
col_collection.objects.link(ob_cylinder_001)

# ---- scene / render settings (as saved in the file)
scene.camera = ob_camera
scene.frame_start = 1; scene.frame_end = 250; scene.frame_set(0)
scene.render.engine = 'CYCLES'
scene.render.film_transparent = True
scene.cycles.use_denoising = False
scene.cycles.samples = 128
scene.cycles.sampling_pattern = 'TABULATED_SOBOL'
scene.cycles.use_adaptive_sampling = False
scene.cycles.use_light_tree = False
scene.view_settings.view_transform = 'Filmic'
bpy.context.view_layer.update()
